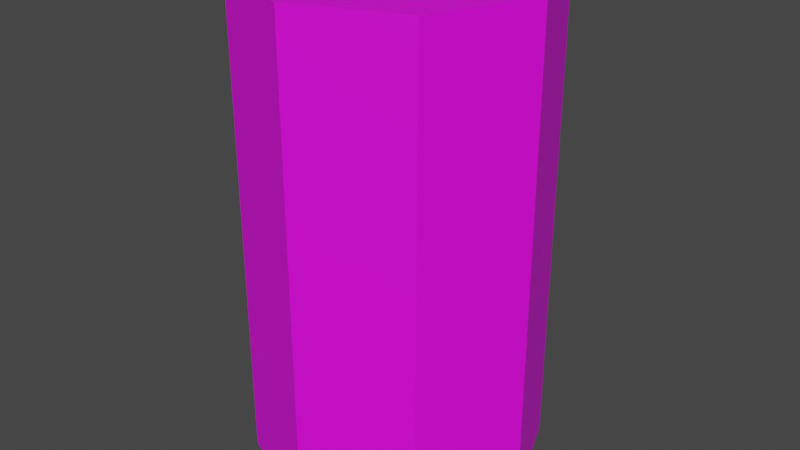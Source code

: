 # Source: salt_can.blend  (saved by Blender 2.90.8; exported with 4.5.12 LTS)
import bpy
from mathutils import Matrix  # noqa: F401  (used for matrix-valued properties, if any)

bpy.ops.wm.read_factory_settings(use_empty=True)
scene = bpy.context.scene
scene.name = 'Scene'

# ---- collections
col_collection = bpy.data.collections.new('Collection'); scene.collection.children.link(col_collection)

# ---- images (referenced by path relative to the original .blend; pixels are not part of the script)
import os
ASSET_DIR = os.environ.get("B2B_ASSET_DIR", "")  # directory of the original .blend (textures are referenced by path, not embedded)
HERE = os.path.dirname(os.path.abspath(__file__))  # packed textures are extracted next to this script under _unpacked/

def load_image(name, relpath, width, height, colorspace="sRGB"):
    """Load a texture the original file referenced (path relative to the .blend, or extracted next to this script)."""
    p = next((c for c in (os.path.join(HERE, relpath), os.path.join(ASSET_DIR, relpath)) if relpath and os.path.exists(c)), "")
    if p:
        img = bpy.data.images.load(p, check_existing=True)
        img.name = name
    else:  # same state as the original file: an image datablock whose file is absent (Cycles renders it pink)
        img = bpy.data.images.new(name, width, height)
        img.source = "FILE"
        img.filepath = "//" + (relpath or name)
    img.colorspace_settings.name = colorspace
    return img
img_gridbox_default_png = load_image('GridBox_Default.png', 'GridBox_Default.png', 1024, 1024, 'sRGB')
img_salt_png = load_image('salt.png', 'salt.png', 1024, 1024, 'sRGB')

# ---- materials (node trees are filled in below, after node groups)
mat_probuilderdefault = bpy.data.materials.new('ProBuilderDefault')
mat_probuilderdefault.use_transparent_shadow = False
mat_probuilderdefault.diffuse_color = (1.0, 1.0, 1.0, 1.0)
mat_probuilderdefault.roughness = 1.0
mat_probuilderdefault.specular_intensity = 0.0
mat_material_001 = bpy.data.materials.new('Material.001')
mat_material_001.use_transparent_shadow = False

# ---- material node trees
mat_probuilderdefault.use_nodes = True; mat_probuilderdefault.node_tree.nodes.clear()
_N = mat_probuilderdefault.node_tree.nodes; _L = mat_probuilderdefault.node_tree.links
n0 = _N.new('ShaderNodeBsdfPrincipled'); n0.name = 'Principled BSDF'; n0.location = (10, 300)
n0.distribution = 'GGX'
n0.subsurface_method = 'BURLEY'
n0.inputs[2].default_value = 1.0
n0.inputs[3].default_value = 1.45
n0.inputs[13].default_value = 0.0
n0.inputs[27].default_value = (0.0, 0.0, 0.0, 1.0)
n0.inputs[28].default_value = 1.0
n1 = _N.new('ShaderNodeOutputMaterial'); n1.name = 'Material Output'; n1.location = (300, 300)
n2 = _N.new('ShaderNodeTexImage'); n2.name = 'Image Texture'; n2.location = (-300, 600)
n2.image = img_gridbox_default_png
_L.new(n0.outputs[0], n1.inputs[0])
_L.new(n2.outputs[0], n0.inputs[0])
n1.is_active_output = True
mat_material_001.use_nodes = True; mat_material_001.node_tree.nodes.clear()
_N = mat_material_001.node_tree.nodes; _L = mat_material_001.node_tree.links
n0 = _N.new('ShaderNodeBsdfPrincipled'); n0.name = 'Principled BSDF'; n0.location = (10, 300)
n0.distribution = 'GGX'
n0.subsurface_method = 'BURLEY'
n0.inputs[3].default_value = 1.45
n0.inputs[27].default_value = (0.0, 0.0, 0.0, 1.0)
n0.inputs[28].default_value = 1.0
n1 = _N.new('ShaderNodeOutputMaterial'); n1.name = 'Material Output'; n1.location = (300, 300)
n2 = _N.new('ShaderNodeTexImage'); n2.name = 'Image Texture'; n2.location = (-280, 280)
n2.image = img_salt_png
n2.interpolation = 'Closest'
_L.new(n0.outputs[0], n1.inputs[0])
_L.new(n2.outputs[0], n0.inputs[0])
n1.is_active_output = True

# ---- world
world_world = bpy.data.worlds.new('World'); scene.world = world_world
world_world.use_nodes = True; world_world.node_tree.nodes.clear()
_N = world_world.node_tree.nodes; _L = world_world.node_tree.links
n0 = _N.new('ShaderNodeOutputWorld'); n0.name = 'World Output'; n0.location = (300, 300)
n1 = _N.new('ShaderNodeBackground'); n1.name = 'Background'; n1.location = (10, 300)
n1.inputs[0].default_value = (0.05088, 0.05088, 0.05088, 1.0)
_L.new(n1.outputs[0], n0.inputs[0])
n0.is_active_output = True
world_world.color = (0.05088, 0.05088, 0.05088)
world_world.use_sun_shadow = False
world_world.sun_shadow_jitter_overblur = 0.0

# ---- meshes
me_salt_can = bpy.data.meshes.new('salt_can')
me_salt_can.from_pydata([(0.0, 0.0, 0.0), (0.15, 0.0, 0.0), (0.04393, 0.0, 0.1061), (0.15, 0.0, 0.15), (0.2561, 0.0, 0.1061), (0.3, 0.0, -1.311e-08), (0.2561, 0.0, -0.1061), (0.15, 0.0, -0.15), (0.04393, 0.0, -0.1061), (0.04393, 0.5, 0.1061), (0.15, 0.5, 0.0), (0.0, 0.5, 0.0), (0.15, 0.5, 0.15), (0.2561, 0.5, 0.1061), (0.3, 0.5, -1.311e-08), (0.2561, 0.5, -0.1061), (0.15, 0.5, -0.15), (0.04393, 0.5, -0.1061)], [], [(0, 1, 2), (2, 1, 3), (3, 1, 4), (4, 1, 5), (5, 1, 6), (6, 1, 7), (7, 1, 8), (8, 1, 0), (9, 10, 11), (12, 10, 9), (13, 10, 12), (14, 10, 13), (15, 10, 14), (16, 10, 15), (17, 10, 16), (11, 10, 17), (9, 11, 0), (0, 2, 9), (12, 9, 2), (2, 3, 12), (13, 12, 3), (3, 4, 13), (14, 13, 4), (4, 5, 14), (15, 14, 5), (5, 6, 15), (16, 15, 6), (6, 7, 16), (17, 16, 7), (7, 8, 17), (11, 17, 8), (8, 0, 11)])
me_salt_can.polygons.foreach_set('use_smooth', [True] * 32)
me_salt_can.polygons.foreach_set('material_index', [1, 1, 1, 1, 1, 1, 1, 1, 1, 1, 1, 1, 1, 1, 1, 1, 1, 1, 1, 1, 1, 1, 1, 1, 1, 1, 1, 1, 1, 1, 1, 1])
_k = set([(0, 2), (0, 8), (0, 11), (2, 3), (2, 9), (3, 4), (3, 12), (4, 5), (4, 13), (5, 6), (5, 14), (6, 7), (6, 15), (7, 8), (7, 16), (8, 17), (9, 11), (9, 12), (11, 17), (12, 13), (13, 14), (14, 15), (15, 16), (16, 17)])
me_salt_can.attributes.new('sharp_edge', 'BOOLEAN', 'EDGE').data.foreach_set('value', [ (min(e.vertices), max(e.vertices)) in _k for e in me_salt_can.edges])
_uv = me_salt_can.uv_layers.new(name='UVMap')
_uv.uv.foreach_set('vector', [0.1406, 0.5898, 0.1875, 0.5898, 0.1562, 0.6211, 0.1562, 0.6211, 0.1875, 0.5898, 0.1875, 0.6328, 0.1875, 0.6328, 0.1875, 0.5898, 0.2188, 0.6211, 0.2188, 0.6211, 0.1875, 0.5898, 0.2305, 0.5898, 0.2305, 0.5898, 0.1875, 0.5898, 0.2188, 0.5586, 0.2188, 0.5586, 0.1875, 0.5898, 0.1875, 0.5469, 0.1875, 0.5469, 0.1875, 0.5898, 0.1562, 0.5586, 0.1562, 0.5586, 0.1875, 0.5898, 0.1406, 0.5898, 0.293, 0.7422, 0.3047, 0.793, 0.2617, 0.7695, 0.3281, 0.7461, 0.3047, 0.793, 0.293, 0.7422, 0.3516, 0.7773, 0.3047, 0.793, 0.3281, 0.7461, 0.3477, 0.8164, 0.3047, 0.793, 0.3516, 0.7773, 0.3164, 0.8398, 0.3047, 0.793, 0.3477, 0.8164, 0.2812, 0.832, 0.3047, 0.793, 0.3164, 0.8398, 0.2578, 0.8047, 0.3047, 0.793, 0.2812, 0.832, 0.2617, 0.7695, 0.3047, 0.793, 0.2578, 0.8047, 0.125, 1.0, 0.0, 1.0, 0.0, 0.0, 0.0, 0.0, 0.125, 0.0, 0.125, 1.0, 0.25, 1.0, 0.125, 1.0, 0.125, 0.0, 0.125, 0.0, 0.25, 0.0, 0.25, 1.0, 0.3789, 1.0, 0.25, 1.0, 0.25, 0.0, 0.25, 0.0, 0.3789, 0.0, 0.3789, 1.0, 0.5039, 1.0, 0.3789, 1.0, 0.3789, 0.0, 0.3789, 0.0, 0.5039, 0.0, 0.5039, 1.0, 0.6289, 1.0, 0.5039, 1.0, 0.5039, 0.0, 0.5039, 0.0, 0.6289, 0.0, 0.6289, 1.0, 0.7578, 1.0, 0.6289, 1.0, 0.6289, 0.0, 0.6289, 0.0, 0.7578, 0.0, 0.7578, 1.0, 0.8828, 1.0, 0.7578, 1.0, 0.7578, 0.0, 0.7578, 0.0, 0.8828, 0.0, 0.8828, 1.0, 1.004, 1.0, 0.8828, 1.0, 0.8828, 0.0, 0.8828, 0.0, 1.004, 0.0, 1.004, 1.0])
me_salt_can.materials.append(mat_probuilderdefault)
me_salt_can.materials.append(mat_material_001)
me_salt_can.use_remesh_fix_poles = True
me_salt_can.use_remesh_preserve_attributes = False
me_salt_can.use_mirror_vertex_groups = False
me_salt_can.update()
me_salt_can.normals_split_custom_set([tuple(v) for v in zip(*[iter([0.0, -1.0, 0.0, 0.0, -1.0, 0.0, 0.0, -1.0, 0.0, 0.0, -1.0, 0.0, 0.0, -1.0, 0.0, 0.0, -1.0, 0.0, 0.0, -1.0, 0.0, 0.0, -1.0, 0.0, 0.0, -1.0, 0.0, 0.0, -1.0, 0.0, 0.0, -1.0, 0.0, 0.0, -1.0, 0.0, 0.0, -1.0, 0.0, 0.0, -1.0, 0.0, 0.0, -1.0, 0.0, 0.0, -1.0, 0.0, 0.0, -1.0, 0.0, 0.0, -1.0, 0.0, 0.0, -1.0, 0.0, 0.0, -1.0, 0.0, 0.0, -1.0, 0.0, 0.0, -1.0, 0.0, 0.0, -1.0, 0.0, 0.0, -1.0, 0.0, 0.0, 1.0, 0.0, 0.0, 1.0, 0.0, 0.0, 1.0, 0.0, 0.0, 1.0, 0.0, 0.0, 1.0, 0.0, 0.0, 1.0, 0.0, 0.0, 1.0, 0.0, 0.0, 1.0, 0.0, 0.0, 1.0, 0.0, 0.0, 1.0, 0.0, 0.0, 1.0, 0.0, 0.0, 1.0, 0.0, 0.0, 1.0, 0.0, 0.0, 1.0, 0.0, 0.0, 1.0, 0.0, 0.0, 1.0, 0.0, 0.0, 1.0, 0.0, 0.0, 1.0, 0.0, 0.0, 1.0, 0.0, 0.0, 1.0, 0.0, 0.0, 1.0, 0.0, 0.0, 1.0, 0.0, 0.0, 1.0, 0.0, 0.0, 1.0, 0.0, -0.9239, 0.0, 0.3827, -0.9239, 0.0, 0.3827, -0.9239, 0.0, 0.3827, -0.9239, 0.0, 0.3827, -0.9239, 0.0, 0.3827, -0.9239, 0.0, 0.3827, -0.3827, 0.0, 0.9239, -0.3827, 0.0, 0.9239, -0.3827, 0.0, 0.9239, -0.3827, 0.0, 0.9239, -0.3827, 0.0, 0.9239, -0.3827, 0.0, 0.9239, 0.3827, 0.0, 0.9239, 0.3827, 0.0, 0.9239, 0.3827, 0.0, 0.9239, 0.3827, 0.0, 0.9239, 0.3827, 0.0, 0.9239, 0.3827, 0.0, 0.9239, 0.9239, 0.0, 0.3827, 0.9239, 0.0, 0.3827, 0.9239, 0.0, 0.3827, 0.9239, 0.0, 0.3827, 0.9239, 0.0, 0.3827, 0.9239, 0.0, 0.3827, 0.9239, 0.0, -0.3827, 0.9239, 0.0, -0.3827, 0.9239, 0.0, -0.3827, 0.9239, 0.0, -0.3827, 0.9239, 0.0, -0.3827, 0.9239, 0.0, -0.3827, 0.3827, 0.0, -0.9239, 0.3827, 0.0, -0.9239, 0.3827, 0.0, -0.9239, 0.3827, 0.0, -0.9239, 0.3827, 0.0, -0.9239, 0.3827, 0.0, -0.9239, -0.3827, 0.0, -0.9239, -0.3827, 0.0, -0.9239, -0.3827, 0.0, -0.9239, -0.3827, 0.0, -0.9239, -0.3827, 0.0, -0.9239, -0.3827, 0.0, -0.9239, -0.9239, 0.0, -0.3827, -0.9239, 0.0, -0.3827, -0.9239, 0.0, -0.3827, -0.9239, 0.0, -0.3827, -0.9239, 0.0, -0.3827, -0.9239, 0.0, -0.3827])] * 3)])

# ---- objects
ob_salt_can = bpy.data.objects.new('salt_can', me_salt_can)

# ---- transforms, parenting, visibility, modifiers, constraints
ob_salt_can.location = (0.0, 0.0, 0.0)
ob_salt_can.rotation_euler = (1.571, -0.0, 0.0)
ob_salt_can.lineart.crease_threshold = 0.0

# ---- collection membership
col_collection.objects.link(ob_salt_can)

# ---- scene / render settings (as saved in the file)
scene.frame_start = 1; scene.frame_end = 250; scene.frame_set(1)
scene.render.engine = 'BLENDER_EEVEE_NEXT'
scene.cycles.use_denoising = False
scene.cycles.samples = 128
scene.cycles.sampling_pattern = 'TABULATED_SOBOL'
scene.cycles.use_adaptive_sampling = False
scene.cycles.use_light_tree = False
scene.view_settings.view_transform = 'Filmic'
bpy.context.view_layer.update()

# ---- added for rendering (the .blend has no active camera and no usable light): camera, sun
cam_auto = bpy.data.cameras.new('AutoCamera')
cam_auto.lens = 50.0
cam_auto.sensor_width = 36.0
cam_auto.clip_end = 1000.0
ob_auto_camera = bpy.data.objects.new('AutoCamera', cam_auto)
scene.collection.objects.link(ob_auto_camera)
ob_auto_camera.location = (0.75671, -0.728053, 0.735368)
ob_auto_camera.rotation_euler = (1.09748, -7.21219e-08, 0.694738)
scene.camera = ob_auto_camera
light_auto_sun = bpy.data.lights.new('AutoSun', 'SUN')
light_auto_sun.energy = 3.0
light_auto_sun.angle = 0.0523599
ob_auto_sun = bpy.data.objects.new('AutoSun', light_auto_sun)
scene.collection.objects.link(ob_auto_sun)
ob_auto_sun.rotation_euler = (0.872665, 0.174533, 0.523599)
bpy.context.view_layer.update()
